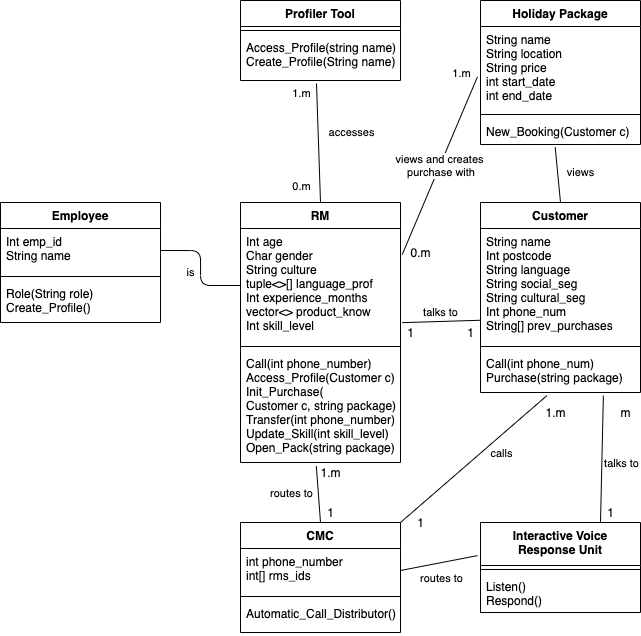

The diagram above was exported from draw.io. Its source (the exported page's mxGraphModel, read from the mxfile embedded in the PNG):
<mxGraphModel dx="1963" dy="721" grid="1" gridSize="10" guides="1" tooltips="1" connect="1" arrows="1" fold="1" page="1" pageScale="1" pageWidth="850" pageHeight="1100" math="0" shadow="0">
  <root>
    <mxCell id="0" />
    <mxCell id="1" parent="0" />
    <mxCell id="lN40VLLRXB5EvMt8c__h-27" value="Interactive Voice&#10;Response Unit" style="swimlane;fontStyle=1;align=center;verticalAlign=top;childLayout=stackLayout;horizontal=1;startSize=43;horizontalStack=0;resizeParent=1;resizeParentMax=0;resizeLast=0;collapsible=1;marginBottom=0;" vertex="1" parent="1">
      <mxGeometry x="360" y="560" width="160" height="90" as="geometry" />
    </mxCell>
    <mxCell id="lN40VLLRXB5EvMt8c__h-29" value="" style="line;strokeWidth=1;fillColor=none;align=left;verticalAlign=middle;spacingTop=-1;spacingLeft=3;spacingRight=3;rotatable=0;labelPosition=right;points=[];portConstraint=eastwest;" vertex="1" parent="lN40VLLRXB5EvMt8c__h-27">
      <mxGeometry y="43" width="160" height="8" as="geometry" />
    </mxCell>
    <mxCell id="lN40VLLRXB5EvMt8c__h-30" value="Listen()&#10;Respond()" style="text;strokeColor=none;fillColor=none;align=left;verticalAlign=top;spacingLeft=4;spacingRight=4;overflow=hidden;rotatable=0;points=[[0,0.5],[1,0.5]];portConstraint=eastwest;" vertex="1" parent="lN40VLLRXB5EvMt8c__h-27">
      <mxGeometry y="51" width="160" height="39" as="geometry" />
    </mxCell>
    <mxCell id="lN40VLLRXB5EvMt8c__h-23" value="Employee" style="swimlane;fontStyle=1;align=center;verticalAlign=top;childLayout=stackLayout;horizontal=1;startSize=26;horizontalStack=0;resizeParent=1;resizeParentMax=0;resizeLast=0;collapsible=1;marginBottom=0;" vertex="1" parent="1">
      <mxGeometry x="-120" y="240" width="160" height="120" as="geometry" />
    </mxCell>
    <mxCell id="lN40VLLRXB5EvMt8c__h-24" value="Int emp_id&#10;String name&#10;" style="text;strokeColor=none;fillColor=none;align=left;verticalAlign=top;spacingLeft=4;spacingRight=4;overflow=hidden;rotatable=0;points=[[0,0.5],[1,0.5]];portConstraint=eastwest;" vertex="1" parent="lN40VLLRXB5EvMt8c__h-23">
      <mxGeometry y="26" width="160" height="44" as="geometry" />
    </mxCell>
    <mxCell id="lN40VLLRXB5EvMt8c__h-25" value="" style="line;strokeWidth=1;fillColor=none;align=left;verticalAlign=middle;spacingTop=-1;spacingLeft=3;spacingRight=3;rotatable=0;labelPosition=right;points=[];portConstraint=eastwest;" vertex="1" parent="lN40VLLRXB5EvMt8c__h-23">
      <mxGeometry y="70" width="160" height="8" as="geometry" />
    </mxCell>
    <mxCell id="lN40VLLRXB5EvMt8c__h-26" value="Role(String role)&#10;Create_Profile()&#10;" style="text;strokeColor=none;fillColor=none;align=left;verticalAlign=top;spacingLeft=4;spacingRight=4;overflow=hidden;rotatable=0;points=[[0,0.5],[1,0.5]];portConstraint=eastwest;" vertex="1" parent="lN40VLLRXB5EvMt8c__h-23">
      <mxGeometry y="78" width="160" height="42" as="geometry" />
    </mxCell>
    <mxCell id="lN40VLLRXB5EvMt8c__h-35" value="Holiday Package" style="swimlane;fontStyle=1;align=center;verticalAlign=top;childLayout=stackLayout;horizontal=1;startSize=26;horizontalStack=0;resizeParent=1;resizeParentMax=0;resizeLast=0;collapsible=1;marginBottom=0;" vertex="1" parent="1">
      <mxGeometry x="360" y="38" width="160" height="144" as="geometry" />
    </mxCell>
    <mxCell id="lN40VLLRXB5EvMt8c__h-36" value="String name&#10;String location&#10;String price&#10;int start_date&#10;int end_date" style="text;strokeColor=none;fillColor=none;align=left;verticalAlign=top;spacingLeft=4;spacingRight=4;overflow=hidden;rotatable=0;points=[[0,0.5],[1,0.5]];portConstraint=eastwest;" vertex="1" parent="lN40VLLRXB5EvMt8c__h-35">
      <mxGeometry y="26" width="160" height="84" as="geometry" />
    </mxCell>
    <mxCell id="lN40VLLRXB5EvMt8c__h-37" value="" style="line;strokeWidth=1;fillColor=none;align=left;verticalAlign=middle;spacingTop=-1;spacingLeft=3;spacingRight=3;rotatable=0;labelPosition=right;points=[];portConstraint=eastwest;" vertex="1" parent="lN40VLLRXB5EvMt8c__h-35">
      <mxGeometry y="110" width="160" height="8" as="geometry" />
    </mxCell>
    <mxCell id="lN40VLLRXB5EvMt8c__h-38" value="New_Booking(Customer c)" style="text;strokeColor=none;fillColor=none;align=left;verticalAlign=top;spacingLeft=4;spacingRight=4;overflow=hidden;rotatable=0;points=[[0,0.5],[1,0.5]];portConstraint=eastwest;" vertex="1" parent="lN40VLLRXB5EvMt8c__h-35">
      <mxGeometry y="118" width="160" height="26" as="geometry" />
    </mxCell>
    <mxCell id="lN40VLLRXB5EvMt8c__h-31" value="Profiler Tool" style="swimlane;fontStyle=1;align=center;verticalAlign=top;childLayout=stackLayout;horizontal=1;startSize=26;horizontalStack=0;resizeParent=1;resizeParentMax=0;resizeLast=0;collapsible=1;marginBottom=0;" vertex="1" parent="1">
      <mxGeometry x="120" y="38" width="160" height="80" as="geometry" />
    </mxCell>
    <mxCell id="lN40VLLRXB5EvMt8c__h-33" value="" style="line;strokeWidth=1;fillColor=none;align=left;verticalAlign=middle;spacingTop=-1;spacingLeft=3;spacingRight=3;rotatable=0;labelPosition=right;points=[];portConstraint=eastwest;" vertex="1" parent="lN40VLLRXB5EvMt8c__h-31">
      <mxGeometry y="26" width="160" height="8" as="geometry" />
    </mxCell>
    <mxCell id="lN40VLLRXB5EvMt8c__h-34" value="Access_Profile(string name)&#10;Create_Profile(String name)&#10;" style="text;strokeColor=none;fillColor=none;align=left;verticalAlign=top;spacingLeft=4;spacingRight=4;overflow=hidden;rotatable=0;points=[[0,0.5],[1,0.5]];portConstraint=eastwest;" vertex="1" parent="lN40VLLRXB5EvMt8c__h-31">
      <mxGeometry y="34" width="160" height="46" as="geometry" />
    </mxCell>
    <mxCell id="lN40VLLRXB5EvMt8c__h-10" value="RM" style="swimlane;fontStyle=1;align=center;verticalAlign=top;childLayout=stackLayout;horizontal=1;startSize=26;horizontalStack=0;resizeParent=1;resizeParentMax=0;resizeLast=0;collapsible=1;marginBottom=0;" vertex="1" parent="1">
      <mxGeometry x="120" y="240" width="160" height="260" as="geometry" />
    </mxCell>
    <mxCell id="lN40VLLRXB5EvMt8c__h-11" value="Int age&#10;Char gender&#10;String culture&#10;tuple&lt;&gt;[] language_prof&#10;Int experience_months&#10;vector&lt;&gt; product_know&#10;Int skill_level&#10;&#10; " style="text;strokeColor=none;fillColor=none;align=left;verticalAlign=top;spacingLeft=4;spacingRight=4;overflow=hidden;rotatable=0;points=[[0,0.5],[1,0.5]];portConstraint=eastwest;" vertex="1" parent="lN40VLLRXB5EvMt8c__h-10">
      <mxGeometry y="26" width="160" height="114" as="geometry" />
    </mxCell>
    <mxCell id="lN40VLLRXB5EvMt8c__h-12" value="" style="line;strokeWidth=1;fillColor=none;align=left;verticalAlign=middle;spacingTop=-1;spacingLeft=3;spacingRight=3;rotatable=0;labelPosition=right;points=[];portConstraint=eastwest;" vertex="1" parent="lN40VLLRXB5EvMt8c__h-10">
      <mxGeometry y="140" width="160" height="8" as="geometry" />
    </mxCell>
    <mxCell id="lN40VLLRXB5EvMt8c__h-13" value="Call(int phone_number)&#10;Access_Profile(Customer c)&#10;Init_Purchase(&#10;Customer c, string package)&#10;Transfer(int phone_number)&#10;Update_Skill(int skill_level)&#10;Open_Pack(string package)&#10;&#10;" style="text;strokeColor=none;fillColor=none;align=left;verticalAlign=top;spacingLeft=4;spacingRight=4;overflow=hidden;rotatable=0;points=[[0,0.5],[1,0.5]];portConstraint=eastwest;" vertex="1" parent="lN40VLLRXB5EvMt8c__h-10">
      <mxGeometry y="148" width="160" height="112" as="geometry" />
    </mxCell>
    <mxCell id="lN40VLLRXB5EvMt8c__h-14" value="Customer" style="swimlane;fontStyle=1;align=center;verticalAlign=top;childLayout=stackLayout;horizontal=1;startSize=26;horizontalStack=0;resizeParent=1;resizeParentMax=0;resizeLast=0;collapsible=1;marginBottom=0;" vertex="1" parent="1">
      <mxGeometry x="360" y="240" width="160" height="190" as="geometry" />
    </mxCell>
    <mxCell id="lN40VLLRXB5EvMt8c__h-15" value="String name&#10;Int postcode&#10;String language&#10;String social_seg&#10;String cultural_seg&#10;Int phone_num&#10;String[] prev_purchases " style="text;strokeColor=none;fillColor=none;align=left;verticalAlign=top;spacingLeft=4;spacingRight=4;overflow=hidden;rotatable=0;points=[[0,0.5],[1,0.5]];portConstraint=eastwest;" vertex="1" parent="lN40VLLRXB5EvMt8c__h-14">
      <mxGeometry y="26" width="160" height="114" as="geometry" />
    </mxCell>
    <mxCell id="lN40VLLRXB5EvMt8c__h-16" value="" style="line;strokeWidth=1;fillColor=none;align=left;verticalAlign=middle;spacingTop=-1;spacingLeft=3;spacingRight=3;rotatable=0;labelPosition=right;points=[];portConstraint=eastwest;" vertex="1" parent="lN40VLLRXB5EvMt8c__h-14">
      <mxGeometry y="140" width="160" height="8" as="geometry" />
    </mxCell>
    <mxCell id="lN40VLLRXB5EvMt8c__h-17" value="Call(int phone_num)&#10;Purchase(string package)" style="text;strokeColor=none;fillColor=none;align=left;verticalAlign=top;spacingLeft=4;spacingRight=4;overflow=hidden;rotatable=0;points=[[0,0.5],[1,0.5]];portConstraint=eastwest;" vertex="1" parent="lN40VLLRXB5EvMt8c__h-14">
      <mxGeometry y="148" width="160" height="42" as="geometry" />
    </mxCell>
    <mxCell id="lN40VLLRXB5EvMt8c__h-18" value="CMC" style="swimlane;fontStyle=1;align=center;verticalAlign=top;childLayout=stackLayout;horizontal=1;startSize=26;horizontalStack=0;resizeParent=1;resizeParentMax=0;resizeLast=0;collapsible=1;marginBottom=0;" vertex="1" parent="1">
      <mxGeometry x="120" y="560" width="160" height="110" as="geometry" />
    </mxCell>
    <mxCell id="lN40VLLRXB5EvMt8c__h-19" value="int phone_number&#10;int[] rms_ids" style="text;strokeColor=none;fillColor=none;align=left;verticalAlign=top;spacingLeft=4;spacingRight=4;overflow=hidden;rotatable=0;points=[[0,0.5],[1,0.5]];portConstraint=eastwest;" vertex="1" parent="lN40VLLRXB5EvMt8c__h-18">
      <mxGeometry y="26" width="160" height="44" as="geometry" />
    </mxCell>
    <mxCell id="lN40VLLRXB5EvMt8c__h-20" value="" style="line;strokeWidth=1;fillColor=none;align=left;verticalAlign=middle;spacingTop=-1;spacingLeft=3;spacingRight=3;rotatable=0;labelPosition=right;points=[];portConstraint=eastwest;" vertex="1" parent="lN40VLLRXB5EvMt8c__h-18">
      <mxGeometry y="70" width="160" height="8" as="geometry" />
    </mxCell>
    <mxCell id="lN40VLLRXB5EvMt8c__h-21" value="Automatic_Call_Distributor()" style="text;strokeColor=none;fillColor=none;align=left;verticalAlign=top;spacingLeft=4;spacingRight=4;overflow=hidden;rotatable=0;points=[[0,0.5],[1,0.5]];portConstraint=eastwest;" vertex="1" parent="lN40VLLRXB5EvMt8c__h-18">
      <mxGeometry y="78" width="160" height="32" as="geometry" />
    </mxCell>
    <mxCell id="lN40VLLRXB5EvMt8c__h-42" value="is" style="endArrow=none;html=1;edgeStyle=orthogonalEdgeStyle;exitX=1;exitY=0.5;exitDx=0;exitDy=0;entryX=0;entryY=0.5;entryDx=0;entryDy=0;" edge="1" parent="1" source="lN40VLLRXB5EvMt8c__h-24" target="lN40VLLRXB5EvMt8c__h-11">
      <mxGeometry x="0.0788" y="-10" relative="1" as="geometry">
        <mxPoint x="50" y="290" as="sourcePoint" />
        <mxPoint x="110" y="370" as="targetPoint" />
        <mxPoint as="offset" />
      </mxGeometry>
    </mxCell>
    <mxCell id="lN40VLLRXB5EvMt8c__h-46" value="" style="endArrow=none;html=1;rounded=0;exitX=0.5;exitY=0;exitDx=0;exitDy=0;" edge="1" parent="1" source="lN40VLLRXB5EvMt8c__h-10">
      <mxGeometry relative="1" as="geometry">
        <mxPoint x="180" y="190" as="sourcePoint" />
        <mxPoint x="196" y="121" as="targetPoint" />
      </mxGeometry>
    </mxCell>
    <mxCell id="lN40VLLRXB5EvMt8c__h-47" value="accesses" style="edgeLabel;html=1;align=center;verticalAlign=middle;resizable=0;points=[];" vertex="1" connectable="0" parent="lN40VLLRXB5EvMt8c__h-46">
      <mxGeometry x="0.4208" relative="1" as="geometry">
        <mxPoint x="32.85" y="13.66" as="offset" />
      </mxGeometry>
    </mxCell>
    <mxCell id="lN40VLLRXB5EvMt8c__h-48" value="1.m" style="edgeLabel;html=1;align=center;verticalAlign=middle;resizable=0;points=[];" vertex="1" connectable="0" parent="lN40VLLRXB5EvMt8c__h-46">
      <mxGeometry x="0.8355" y="-1" relative="1" as="geometry">
        <mxPoint x="-17.32" as="offset" />
      </mxGeometry>
    </mxCell>
    <mxCell id="lN40VLLRXB5EvMt8c__h-49" value="0.m" style="edgeLabel;html=1;align=center;verticalAlign=middle;resizable=0;points=[];" vertex="1" connectable="0" parent="lN40VLLRXB5EvMt8c__h-46">
      <mxGeometry x="-0.7268" y="-1" relative="1" as="geometry">
        <mxPoint x="-20.45" as="offset" />
      </mxGeometry>
    </mxCell>
    <mxCell id="lN40VLLRXB5EvMt8c__h-50" value="views and creates&lt;br&gt;&amp;nbsp;purchase with" style="endArrow=none;html=1;rounded=0;entryX=-0.019;entryY=0.599;entryDx=0;entryDy=0;entryPerimeter=0;exitX=1.011;exitY=0.228;exitDx=0;exitDy=0;exitPerimeter=0;" edge="1" parent="1" source="lN40VLLRXB5EvMt8c__h-11" target="lN40VLLRXB5EvMt8c__h-36">
      <mxGeometry relative="1" as="geometry">
        <mxPoint x="265" y="230" as="sourcePoint" />
        <mxPoint x="425" y="230" as="targetPoint" />
      </mxGeometry>
    </mxCell>
    <mxCell id="lN40VLLRXB5EvMt8c__h-61" value="1.m" style="edgeLabel;html=1;align=center;verticalAlign=middle;resizable=0;points=[];" vertex="1" connectable="0" parent="lN40VLLRXB5EvMt8c__h-50">
      <mxGeometry x="0.7585" y="-2" relative="1" as="geometry">
        <mxPoint x="-9.63" y="-26.76" as="offset" />
      </mxGeometry>
    </mxCell>
    <mxCell id="lN40VLLRXB5EvMt8c__h-51" value="views" style="endArrow=none;html=1;rounded=0;exitX=0.467;exitY=1.111;exitDx=0;exitDy=0;exitPerimeter=0;entryX=0.5;entryY=0;entryDx=0;entryDy=0;" edge="1" parent="1" source="lN40VLLRXB5EvMt8c__h-38" target="lN40VLLRXB5EvMt8c__h-14">
      <mxGeometry x="-0.0099" y="23" relative="1" as="geometry">
        <mxPoint x="430" y="210" as="sourcePoint" />
        <mxPoint x="590" y="210" as="targetPoint" />
        <mxPoint as="offset" />
      </mxGeometry>
    </mxCell>
    <mxCell id="lN40VLLRXB5EvMt8c__h-52" value="" style="endArrow=none;html=1;rounded=0;entryX=0.415;entryY=1.074;entryDx=0;entryDy=0;entryPerimeter=0;exitX=1;exitY=0;exitDx=0;exitDy=0;" edge="1" parent="1" source="lN40VLLRXB5EvMt8c__h-18" target="lN40VLLRXB5EvMt8c__h-17">
      <mxGeometry relative="1" as="geometry">
        <mxPoint x="345" y="490" as="sourcePoint" />
        <mxPoint x="505" y="490" as="targetPoint" />
      </mxGeometry>
    </mxCell>
    <mxCell id="lN40VLLRXB5EvMt8c__h-53" value="calls" style="edgeLabel;html=1;align=center;verticalAlign=middle;resizable=0;points=[];" vertex="1" connectable="0" parent="lN40VLLRXB5EvMt8c__h-52">
      <mxGeometry x="0.2187" y="-3" relative="1" as="geometry">
        <mxPoint x="9.13" y="4.79" as="offset" />
      </mxGeometry>
    </mxCell>
    <mxCell id="lN40VLLRXB5EvMt8c__h-54" value="" style="endArrow=none;html=1;rounded=0;entryX=0.5;entryY=0;entryDx=0;entryDy=0;exitX=0.474;exitY=1.033;exitDx=0;exitDy=0;exitPerimeter=0;" edge="1" parent="1" source="lN40VLLRXB5EvMt8c__h-13" target="lN40VLLRXB5EvMt8c__h-18">
      <mxGeometry relative="1" as="geometry">
        <mxPoint x="-20" y="540" as="sourcePoint" />
        <mxPoint x="140" y="540" as="targetPoint" />
        <Array as="points" />
      </mxGeometry>
    </mxCell>
    <mxCell id="lN40VLLRXB5EvMt8c__h-55" value="routes to" style="edgeLabel;html=1;align=center;verticalAlign=middle;resizable=0;points=[];" vertex="1" connectable="0" parent="lN40VLLRXB5EvMt8c__h-54">
      <mxGeometry x="-0.5394" relative="1" as="geometry">
        <mxPoint x="-26.79" y="13.4" as="offset" />
      </mxGeometry>
    </mxCell>
    <mxCell id="lN40VLLRXB5EvMt8c__h-56" value="" style="endArrow=none;html=1;rounded=0;exitX=1;exitY=0.5;exitDx=0;exitDy=0;entryX=-0.019;entryY=0.368;entryDx=0;entryDy=0;entryPerimeter=0;" edge="1" parent="1" source="lN40VLLRXB5EvMt8c__h-19" target="lN40VLLRXB5EvMt8c__h-27">
      <mxGeometry relative="1" as="geometry">
        <mxPoint x="450" y="490" as="sourcePoint" />
        <mxPoint x="610" y="490" as="targetPoint" />
      </mxGeometry>
    </mxCell>
    <mxCell id="lN40VLLRXB5EvMt8c__h-57" value="routes to" style="edgeLabel;html=1;align=center;verticalAlign=middle;resizable=0;points=[];" vertex="1" connectable="0" parent="lN40VLLRXB5EvMt8c__h-56">
      <mxGeometry x="-0.6237" y="-1" relative="1" as="geometry">
        <mxPoint x="24.79" y="8.92" as="offset" />
      </mxGeometry>
    </mxCell>
    <mxCell id="lN40VLLRXB5EvMt8c__h-58" value="talks to" style="endArrow=none;html=1;rounded=0;exitX=1.011;exitY=0.826;exitDx=0;exitDy=0;exitPerimeter=0;entryX=-0.004;entryY=0.805;entryDx=0;entryDy=0;entryPerimeter=0;" edge="1" parent="1" source="lN40VLLRXB5EvMt8c__h-11" target="lN40VLLRXB5EvMt8c__h-15">
      <mxGeometry x="-0.0073" y="9" relative="1" as="geometry">
        <mxPoint x="290" y="360" as="sourcePoint" />
        <mxPoint x="450" y="360" as="targetPoint" />
        <mxPoint as="offset" />
      </mxGeometry>
    </mxCell>
    <mxCell id="lN40VLLRXB5EvMt8c__h-59" value="" style="endArrow=none;html=1;rounded=0;exitX=0.768;exitY=1.074;exitDx=0;exitDy=0;exitPerimeter=0;entryX=0.75;entryY=0;entryDx=0;entryDy=0;" edge="1" parent="1" source="lN40VLLRXB5EvMt8c__h-17" target="lN40VLLRXB5EvMt8c__h-27">
      <mxGeometry relative="1" as="geometry">
        <mxPoint x="570" y="450" as="sourcePoint" />
        <mxPoint x="730" y="450" as="targetPoint" />
      </mxGeometry>
    </mxCell>
    <mxCell id="lN40VLLRXB5EvMt8c__h-60" value="talks to" style="edgeLabel;html=1;align=center;verticalAlign=middle;resizable=0;points=[];" vertex="1" connectable="0" parent="lN40VLLRXB5EvMt8c__h-59">
      <mxGeometry x="0.2966" y="4" relative="1" as="geometry">
        <mxPoint x="14.99" y="-15.53" as="offset" />
      </mxGeometry>
    </mxCell>
    <mxCell id="lN40VLLRXB5EvMt8c__h-62" value="0.m" style="text;html=1;align=center;verticalAlign=middle;resizable=0;points=[];autosize=1;" vertex="1" parent="1">
      <mxGeometry x="280" y="280" width="40" height="20" as="geometry" />
    </mxCell>
    <mxCell id="lN40VLLRXB5EvMt8c__h-63" value="1" style="text;html=1;align=center;verticalAlign=middle;resizable=0;points=[];autosize=1;" vertex="1" parent="1">
      <mxGeometry x="200" y="540" width="20" height="20" as="geometry" />
    </mxCell>
    <mxCell id="lN40VLLRXB5EvMt8c__h-64" value="1.m" style="text;html=1;align=center;verticalAlign=middle;resizable=0;points=[];autosize=1;" vertex="1" parent="1">
      <mxGeometry x="190" y="500" width="40" height="20" as="geometry" />
    </mxCell>
    <mxCell id="lN40VLLRXB5EvMt8c__h-65" value="1" style="text;html=1;align=center;verticalAlign=middle;resizable=0;points=[];autosize=1;" vertex="1" parent="1">
      <mxGeometry x="280" y="360" width="20" height="20" as="geometry" />
    </mxCell>
    <mxCell id="lN40VLLRXB5EvMt8c__h-66" value="1" style="text;html=1;align=center;verticalAlign=middle;resizable=0;points=[];autosize=1;" vertex="1" parent="1">
      <mxGeometry x="340" y="360" width="20" height="20" as="geometry" />
    </mxCell>
    <mxCell id="lN40VLLRXB5EvMt8c__h-67" value="1.m" style="text;html=1;align=center;verticalAlign=middle;resizable=0;points=[];autosize=1;" vertex="1" parent="1">
      <mxGeometry x="415" y="440" width="40" height="20" as="geometry" />
    </mxCell>
    <mxCell id="lN40VLLRXB5EvMt8c__h-70" value="1" style="text;html=1;align=center;verticalAlign=middle;resizable=0;points=[];autosize=1;" vertex="1" parent="1">
      <mxGeometry x="290" y="550" width="20" height="20" as="geometry" />
    </mxCell>
    <mxCell id="lN40VLLRXB5EvMt8c__h-71" value="m" style="text;html=1;align=center;verticalAlign=middle;resizable=0;points=[];autosize=1;" vertex="1" parent="1">
      <mxGeometry x="490" y="440" width="30" height="20" as="geometry" />
    </mxCell>
    <mxCell id="lN40VLLRXB5EvMt8c__h-72" value="1" style="text;html=1;align=center;verticalAlign=middle;resizable=0;points=[];autosize=1;" vertex="1" parent="1">
      <mxGeometry x="480" y="540" width="20" height="20" as="geometry" />
    </mxCell>
  </root>
</mxGraphModel>